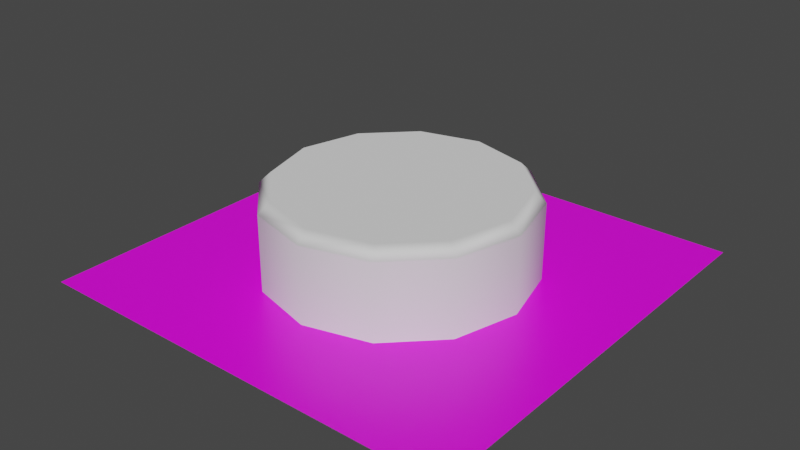# Source: SM_Stud_Src.blend  (saved by Blender 3.2.14; exported with 4.5.12 LTS)
import bpy
from mathutils import Matrix  # noqa: F401  (used for matrix-valued properties, if any)

bpy.ops.wm.read_factory_settings(use_empty=True)
scene = bpy.context.scene
scene.name = 'Scene'

# ---- collections
col_collection = bpy.data.collections.new('Collection'); scene.collection.children.link(col_collection)

# ---- images (referenced by path relative to the original .blend; pixels are not part of the script)
import os
ASSET_DIR = os.environ.get("B2B_ASSET_DIR", "")  # directory of the original .blend (textures are referenced by path, not embedded)
HERE = os.path.dirname(os.path.abspath(__file__))  # packed textures are extracted next to this script under _unpacked/

def load_image(name, relpath, width, height, colorspace="sRGB"):
    """Load a texture the original file referenced (path relative to the .blend, or extracted next to this script)."""
    p = next((c for c in (os.path.join(HERE, relpath), os.path.join(ASSET_DIR, relpath)) if relpath and os.path.exists(c)), "")
    if p:
        img = bpy.data.images.load(p, check_existing=True)
        img.name = name
    else:  # same state as the original file: an image datablock whose file is absent (Cycles renders it pink)
        img = bpy.data.images.new(name, width, height)
        img.source = "FILE"
        img.filepath = "//" + (relpath or name)
    img.colorspace_settings.name = colorspace
    return img
img_t_studimposter_n = load_image('T_StudImposter_N', 'T_StudImposter_N.png', 1024, 1024, 'sRGB')

# ---- materials (node trees are filled in below, after node groups)
mat_material = bpy.data.materials.new('Material')
mat_material.alpha_threshold = 0.0
mat_material.line_color = (0.0, 0.0, 0.0, 1.0)

# ---- material node trees
mat_material.use_nodes = True; mat_material.node_tree.nodes.clear()
_N = mat_material.node_tree.nodes; _L = mat_material.node_tree.links
n0 = _N.new('ShaderNodeOutputMaterial'); n0.name = 'Material Output'; n0.location = (300, 300)
n1 = _N.new('ShaderNodeBsdfPrincipled'); n1.name = 'Principled BSDF'; n1.location = (10, 300)
n1.distribution = 'GGX'
n1.subsurface_method = 'RANDOM_WALK_SKIN'
n1.inputs[2].default_value = 0.4
n1.inputs[3].default_value = 1.45
n1.inputs[27].default_value = (0.0, 0.0, 0.0, 1.0)
n1.inputs[28].default_value = 1.0
n2 = _N.new('ShaderNodeTexImage'); n2.name = 'Image Texture'; n2.location = (-280, 265)
n2.image = img_t_studimposter_n
_L.new(n1.outputs[0], n0.inputs[0])
_L.new(n2.outputs[0], n1.inputs[0])
n0.is_active_output = True

# ---- world
world_world = bpy.data.worlds.new('World'); scene.world = world_world
world_world.use_nodes = True; world_world.node_tree.nodes.clear()
_N = world_world.node_tree.nodes; _L = world_world.node_tree.links
n0 = _N.new('ShaderNodeOutputWorld'); n0.name = 'World Output'; n0.location = (300, 300)
n1 = _N.new('ShaderNodeBackground'); n1.name = 'Background'; n1.location = (10, 300)
n1.inputs[0].default_value = (0.05088, 0.05088, 0.05088, 1.0)
_L.new(n1.outputs[0], n0.inputs[0])
n0.is_active_output = True
world_world.color = (0.05088, 0.05088, 0.05088)
world_world.use_sun_shadow = False
world_world.sun_shadow_jitter_overblur = 0.0

# ---- meshes
me_plane_002 = bpy.data.meshes.new('Plane.002')
me_plane_002.from_pydata([(-10.0, -10.0, 0.0), (10.0, -10.0, 0.0), (-10.0, 10.0, 0.0), (10.0, 10.0, 0.0)], [], [(0, 1, 3, 2)])
_uv = me_plane_002.uv_layers.new(name='UVMap')
_uv.uv.foreach_set('vector', [0.0, 0.0, 1.0, 0.0, 1.0, 1.0, 0.0, 1.0])
me_plane_002.materials.append(mat_material)
me_plane_002.update()
me_cylinder = bpy.data.meshes.new('Cylinder')
me_cylinder.from_pydata([(0.0, 6.0, 0.0), (0.0, 6.0, 4.0), (3.0, 5.196, 0.0), (3.0, 5.196, 4.0), (5.196, 3.0, 0.0), (5.196, 3.0, 4.0), (6.0, -2.623e-07, 0.0), (6.0, -2.623e-07, 4.0), (5.196, -3.0, 0.0), (5.196, -3.0, 4.0), (3.0, -5.196, 0.0), (3.0, -5.196, 4.0), (-5.245e-07, -6.0, 0.0), (-5.245e-07, -6.0, 4.0), (-3.0, -5.196, 0.0), (-3.0, -5.196, 4.0), (-5.196, -3.0, 0.0), (-5.196, -3.0, 4.0), (-6.0, 7.155e-08, 0.0), (-6.0, 7.155e-08, 4.0), (-5.196, 3.0, 0.0), (-5.196, 3.0, 4.0), (-3.0, 5.196, 0.0), (-3.0, 5.196, 4.0)], [], [(0, 1, 3, 2), (2, 3, 5, 4), (4, 5, 7, 6), (6, 7, 9, 8), (8, 9, 11, 10), (10, 11, 13, 12), (12, 13, 15, 14), (14, 15, 17, 16), (16, 17, 19, 18), (18, 19, 21, 20), (3, 1, 23, 21, 19, 17, 15, 13, 11, 9, 7, 5), (20, 21, 23, 22), (22, 23, 1, 0)])
me_cylinder.polygons.foreach_set('use_smooth', [True] * 13)
_uv = me_cylinder.uv_layers.new(name='UVMap')
_uv.uv.foreach_set('vector', [1.0, 0.5, 1.0, 1.0, 0.9167, 1.0, 0.9167, 0.5, 0.9167, 0.5, 0.9167, 1.0, 0.8333, 1.0, 0.8333, 0.5, 0.8333, 0.5, 0.8333, 1.0, 0.75, 1.0, 0.75, 0.5, 0.75, 0.5, 0.75, 1.0, 0.6667, 1.0, 0.6667, 0.5, 0.6667, 0.5, 0.6667, 1.0, 0.5833, 1.0, 0.5833, 0.5, 0.5833, 0.5, 0.5833, 1.0, 0.5, 1.0, 0.5, 0.5, 0.5, 0.5, 0.5, 1.0, 0.4167, 1.0, 0.4167, 0.5, 0.4167, 0.5, 0.4167, 1.0, 0.3333, 1.0, 0.3333, 0.5, 0.3333, 0.5, 0.3333, 1.0, 0.25, 1.0, 0.25, 0.5, 0.25, 0.5, 0.25, 1.0, 0.1667, 1.0, 0.1667, 0.5, 0.37, 0.4578, 0.25, 0.49, 0.13, 0.4578, 0.04215, 0.37, 0.01, 0.25, 0.04215, 0.13, 0.13, 0.04215, 0.25, 0.01, 0.37, 0.04215, 0.4578, 0.13, 0.49, 0.25, 0.4578, 0.37, 0.1667, 0.5, 0.1667, 1.0, 0.08333, 1.0, 0.08333, 0.5, 0.08333, 0.5, 0.08333, 1.0, 7.451e-08, 1.0, 7.451e-08, 0.5])
me_cylinder.update()

# ---- objects
ob_plane = bpy.data.objects.new('Plane', me_plane_002)
ob_stud = bpy.data.objects.new('Stud', me_cylinder)

# ---- transforms, parenting, visibility, modifiers, constraints
ob_plane.location = (0.0, 0.0, 0.0)
ob_stud.location = (0.0, 0.0, 0.0)
_m = ob_stud.modifiers.new('Bevel', 'BEVEL')
_m.width = 0.5
_m.width_pct = 0.5
_m.angle_limit = 1.375
_m.harden_normals = True

# ---- collection membership
col_collection.objects.link(ob_plane)
col_collection.objects.link(ob_stud)

# ---- scene / render settings (as saved in the file)
scene.frame_start = 1; scene.frame_end = 250; scene.frame_set(1)
scene.render.engine = 'CYCLES'
scene.render.fps = 30
scene.cycles.sampling_pattern = 'TABULATED_SOBOL'
scene.cycles.use_light_tree = False
scene.cycles.bake_type = 'NORMAL'
scene.view_settings.view_transform = 'Filmic'
scene.unit_settings.scale_length = 0.01
bpy.context.view_layer.update()

# ---- added for rendering (the .blend has no active camera and no usable light): camera, sun
cam_auto = bpy.data.cameras.new('AutoCamera')
cam_auto.lens = 50.0
cam_auto.sensor_width = 36.0
cam_auto.clip_end = 1000.0
ob_auto_camera = bpy.data.objects.new('AutoCamera', cam_auto)
scene.collection.objects.link(ob_auto_camera)
ob_auto_camera.location = (26.4297, -31.7156, 23.1438)
ob_auto_camera.rotation_euler = (1.09748, -7.21219e-08, 0.694738)
scene.camera = ob_auto_camera
light_auto_sun = bpy.data.lights.new('AutoSun', 'SUN')
light_auto_sun.energy = 3.0
light_auto_sun.angle = 0.0523599
ob_auto_sun = bpy.data.objects.new('AutoSun', light_auto_sun)
scene.collection.objects.link(ob_auto_sun)
ob_auto_sun.rotation_euler = (0.872665, 0.174533, 0.523599)
bpy.context.view_layer.update()
